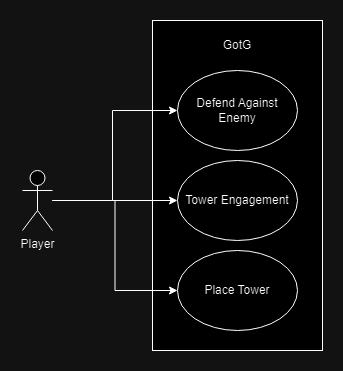

The diagram above was exported from draw.io. Its source (the exported page's mxGraphModel, read from the mxfile embedded in the PNG):
<mxGraphModel dx="1393" dy="766" grid="1" gridSize="10" guides="1" tooltips="1" connect="1" arrows="1" fold="1" page="1" pageScale="1" pageWidth="850" pageHeight="1100" math="0" shadow="0">
  <root>
    <mxCell id="0" />
    <mxCell id="1" parent="0" />
    <mxCell id="-mli_jYUkip-dH_8QiHV-2" value="" style="html=1;whiteSpace=wrap;" vertex="1" parent="1">
      <mxGeometry x="240" y="260" width="170" height="330" as="geometry" />
    </mxCell>
    <mxCell id="-mli_jYUkip-dH_8QiHV-8" style="edgeStyle=orthogonalEdgeStyle;rounded=0;orthogonalLoop=1;jettySize=auto;html=1;entryX=0;entryY=0.5;entryDx=0;entryDy=0;" edge="1" parent="1" source="-mli_jYUkip-dH_8QiHV-1" target="-mli_jYUkip-dH_8QiHV-3">
      <mxGeometry relative="1" as="geometry">
        <Array as="points">
          <mxPoint x="200" y="440" />
          <mxPoint x="200" y="350" />
        </Array>
      </mxGeometry>
    </mxCell>
    <mxCell id="-mli_jYUkip-dH_8QiHV-9" style="edgeStyle=orthogonalEdgeStyle;rounded=0;orthogonalLoop=1;jettySize=auto;html=1;entryX=0;entryY=0.5;entryDx=0;entryDy=0;" edge="1" parent="1" source="-mli_jYUkip-dH_8QiHV-1" target="-mli_jYUkip-dH_8QiHV-4">
      <mxGeometry relative="1" as="geometry" />
    </mxCell>
    <mxCell id="-mli_jYUkip-dH_8QiHV-10" style="edgeStyle=orthogonalEdgeStyle;rounded=0;orthogonalLoop=1;jettySize=auto;html=1;entryX=0;entryY=0.5;entryDx=0;entryDy=0;" edge="1" parent="1" source="-mli_jYUkip-dH_8QiHV-1" target="-mli_jYUkip-dH_8QiHV-5">
      <mxGeometry relative="1" as="geometry" />
    </mxCell>
    <mxCell id="-mli_jYUkip-dH_8QiHV-1" value="Player" style="shape=umlActor;verticalLabelPosition=bottom;verticalAlign=top;html=1;" vertex="1" parent="1">
      <mxGeometry x="110" y="410" width="30" height="60" as="geometry" />
    </mxCell>
    <mxCell id="-mli_jYUkip-dH_8QiHV-3" value="Defend Against Enemy" style="ellipse;whiteSpace=wrap;html=1;" vertex="1" parent="1">
      <mxGeometry x="265" y="310" width="120" height="80" as="geometry" />
    </mxCell>
    <mxCell id="-mli_jYUkip-dH_8QiHV-4" value="Tower Engagement" style="ellipse;whiteSpace=wrap;html=1;" vertex="1" parent="1">
      <mxGeometry x="265" y="400" width="120" height="80" as="geometry" />
    </mxCell>
    <mxCell id="-mli_jYUkip-dH_8QiHV-5" value="Place Tower" style="ellipse;whiteSpace=wrap;html=1;" vertex="1" parent="1">
      <mxGeometry x="265" y="490" width="120" height="80" as="geometry" />
    </mxCell>
    <mxCell id="-mli_jYUkip-dH_8QiHV-6" value="GotG" style="text;html=1;align=center;verticalAlign=middle;whiteSpace=wrap;rounded=0;" vertex="1" parent="1">
      <mxGeometry x="295" y="270" width="60" height="30" as="geometry" />
    </mxCell>
  </root>
</mxGraphModel>